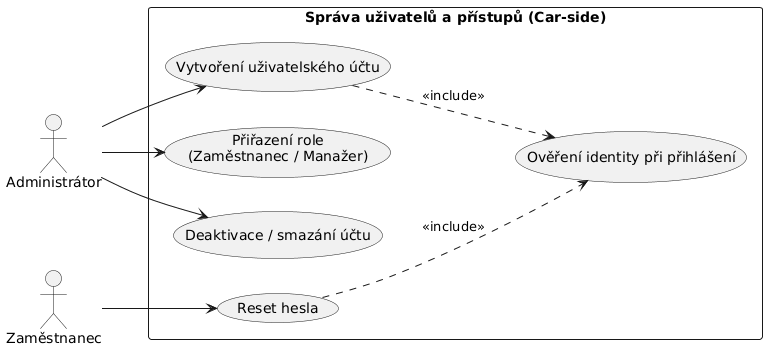

The diagram above was rendered by PlantUML. Its source (embedded in the PNG):
@startuml
left to right direction
skinparam packageStyle rectangle

actor "Administrátor" as Admin
actor "Zaměstnanec" as Emp

rectangle "Správa uživatelů a přístupů (Car-side)" {

    usecase "Vytvoření uživatelského účtu" as UC1
    usecase "Přiřazení role\n(Zaměstnanec / Manažer)" as UC2
    usecase "Deaktivace / smazání účtu" as UC3
    usecase "Reset hesla" as UC4

    usecase "Ověření identity při přihlášení" as UC_Auth
}

' Propojení Administrátora
Admin --> UC1
Admin --> UC2
Admin --> UC3

' Propojení Zaměstnance
Emp --> UC4

' Závislosti (include)
UC1 ..> UC_Auth : <<include>>
UC4 ..> UC_Auth : <<include>>
@enduml